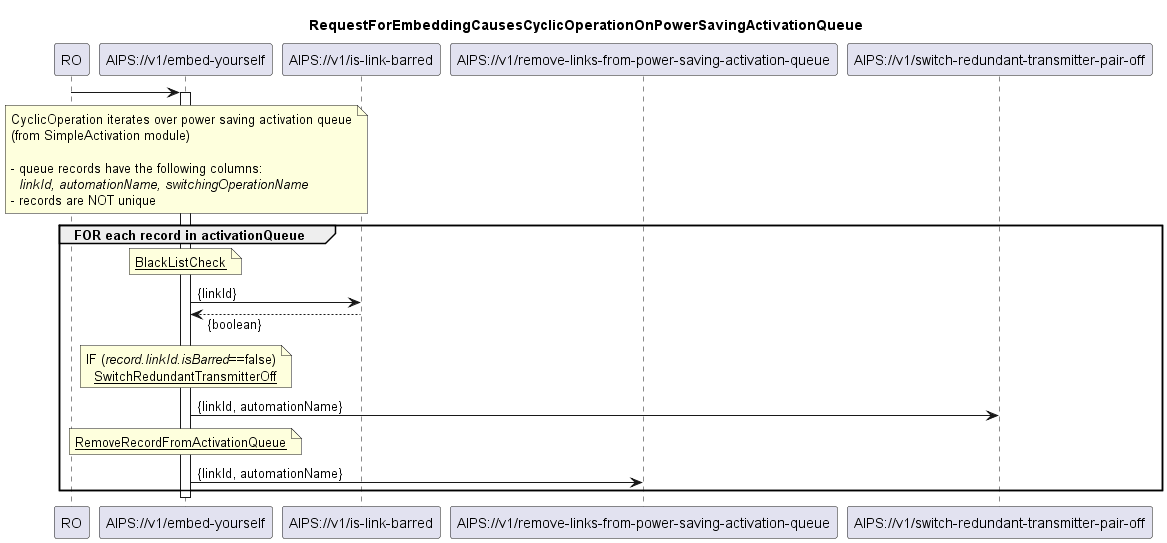

The diagram above was rendered by PlantUML. Its source (embedded in the PNG):
@startuml 4xx_cyclicOperationOnPowerSavingActivationQueue
skinparam responseMessageBelowArrow true

title
RequestForEmbeddingCausesCyclicOperationOnPowerSavingActivationQueue
end title

participant "RO" as ro
participant "AIPS://v1/embed-yourself" as embedYourself
participant "AIPS://v1/is-link-barred" as isLinkBarred
participant "AIPS://v1/remove-links-from-power-saving-activation-queue" as removeFromQueue
participant "AIPS://v1/switch-redundant-transmitter-pair-off" as redundantTransmittersOff


ro -> embedYourself

'cyclic operation starts
note over embedYourself
  CyclicOperation iterates over power saving activation queue
  (from SimpleActivation module)

  - queue records have the following columns:
    <i>linkId, automationName, switchingOperationName</i>
  - records are NOT unique
end note

activate embedYourself

'iterate over queue
group FOR each record in activationQueue
  ' get the blackList status for the link
  note over embedYourself
      <u>BlackListCheck</u>
  end note
  embedYourself -> isLinkBarred: {linkId}
  isLinkBarred --> embedYourself: {boolean}


  'if link is not in blackList
  note over embedYourself
    IF (<i>record.linkId.isBarred</i>==false)
      <u>SwitchRedundantTransmitterOff</u>
  end note
  embedYourself -> redundantTransmittersOff: {linkId, automationName}


  'remove from the activationQueue anyway (i.e. if link is in blackList or not)
  note over embedYourself
    <u>RemoveRecordFromActivationQueue</u>
  end note
  embedYourself -> removeFromQueue: {linkId, automationName}

end

deactivate embedYourself

@enduml